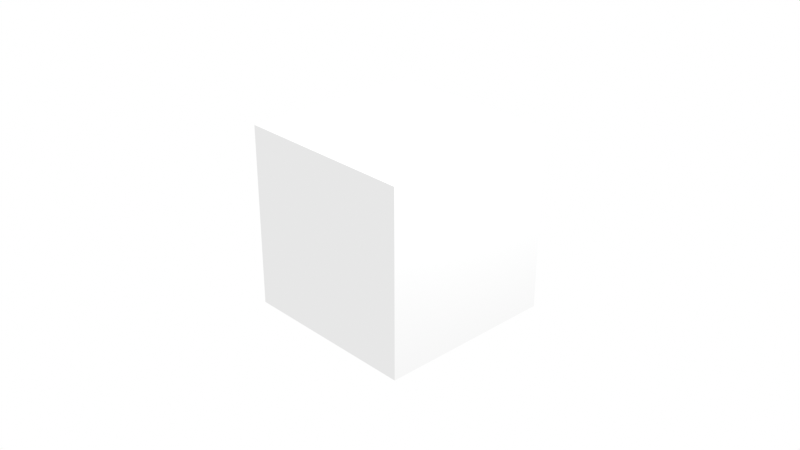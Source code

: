 # Source: full.blend  (saved by Blender 2.93.20; exported with 4.5.12 LTS)
import bpy
from mathutils import Matrix  # noqa: F401  (used for matrix-valued properties, if any)

bpy.ops.wm.read_factory_settings(use_empty=True)
scene = bpy.context.scene
scene.name = 'Scene'

# ---- collections
col_collection = bpy.data.collections.new('Collection'); scene.collection.children.link(col_collection)

# ---- world
world_world = bpy.data.worlds.new('World'); scene.world = world_world
world_world.use_nodes = True; world_world.node_tree.nodes.clear()
_N = world_world.node_tree.nodes; _L = world_world.node_tree.links
n0 = _N.new('ShaderNodeOutputWorld'); n0.name = 'World Output'; n0.location = (300, 300)
n1 = _N.new('ShaderNodeBackground'); n1.name = 'Background'; n1.location = (10, 300)
n1.inputs[0].default_value = (1.0, 1.0, 1.0, 1.0)
_L.new(n1.outputs[0], n0.inputs[0])
n0.is_active_output = True
world_world.color = (1.0, 1.0, 1.0)
world_world.use_sun_shadow = False
world_world.sun_shadow_jitter_overblur = 0.0

# ---- cameras
cam_camera = bpy.data.cameras.new('Camera')
cam_camera.clip_end = 100.0
cam_camera.ortho_scale = 7.314

# ---- lights
light_light = bpy.data.lights.new('Light', 'POINT')
light_light.transmission_factor = 0.0
light_light.energy = 1000.0
light_light.shadow_soft_size = 0.1
light_light.shadow_maximum_resolution = 0.006
light_light.use_absolute_resolution = True

# ---- meshes
me_cube_001 = bpy.data.meshes.new('Cube.001')
me_cube_001.from_pydata([(-1.0, -1.0, -1.0), (-1.0, -1.0, 1.0), (-1.0, 1.0, -1.0), (-1.0, 1.0, 1.0), (1.0, -1.0, -1.0), (1.0, -1.0, 1.0), (1.0, 1.0, -1.0), (1.0, 1.0, 1.0)], [], [(0, 1, 3, 2), (2, 3, 7, 6), (6, 7, 5, 4), (4, 5, 1, 0), (2, 6, 4, 0), (7, 3, 1, 5)])
_uv = me_cube_001.uv_layers.new(name='UVMap')
_uv.uv.foreach_set('vector', [0.375, 0.0, 0.625, 0.0, 0.625, 0.25, 0.375, 0.25, 0.375, 0.25, 0.625, 0.25, 0.625, 0.5, 0.375, 0.5, 0.375, 0.5, 0.625, 0.5, 0.625, 0.75, 0.375, 0.75, 0.375, 0.75, 0.625, 0.75, 0.625, 1.0, 0.375, 1.0, 0.125, 0.5, 0.375, 0.5, 0.375, 0.75, 0.125, 0.75, 0.625, 0.5, 0.875, 0.5, 0.875, 0.75, 0.625, 0.75])
me_cube_001.use_remesh_fix_poles = True
me_cube_001.use_remesh_preserve_attributes = False
me_cube_001.use_mirror_vertex_groups = False
me_cube_001.update()

# ---- objects
ob_light = bpy.data.objects.new('Light', light_light)
ob_camera = bpy.data.objects.new('Camera', cam_camera)
ob_cube = bpy.data.objects.new('Cube', me_cube_001)

# ---- transforms, parenting, visibility, modifiers, constraints
ob_light.location = (4.076, 1.005, 5.904)
ob_light.rotation_euler = (0.6503, 0.05522, 1.866)
ob_light.lock_rotations_4d = False
ob_light.empty_display_type = 'ARROWS'
ob_light.color = (0.0, 0.0, 0.0, 0.0)
ob_light.lineart.crease_threshold = 0.0
ob_camera.location = (7.359, -6.926, 4.958)
ob_camera.rotation_euler = (1.109, 0.0, 0.8149)
ob_camera.lock_rotations_4d = False
ob_camera.empty_display_type = 'ARROWS'
ob_camera.color = (0.0, 0.0, 0.0, 0.0)
ob_camera.display_type = 'WIRE'
ob_camera.lineart.crease_threshold = 0.0
ob_cube.location = (0.0, 0.0, 0.0)
ob_cube.lineart.crease_threshold = 0.0

# ---- collection membership
col_collection.objects.link(ob_light)
col_collection.objects.link(ob_camera)
col_collection.objects.link(ob_cube)

# ---- scene / render settings (as saved in the file)
scene.camera = ob_camera
scene.frame_start = 1; scene.frame_end = 456; scene.frame_set(31)
scene.render.engine = 'BLENDER_EEVEE_NEXT'
scene.render.image_settings.file_format = 'FFMPEG'
scene.render.image_settings.color_mode = 'RGB'
scene.render.image_settings.compression = 100
scene.render.fps = 3
scene.render.fps_base = 0.1
scene.cycles.use_denoising = False
scene.cycles.samples = 128
scene.cycles.sampling_pattern = 'TABULATED_SOBOL'
scene.cycles.use_adaptive_sampling = False
scene.cycles.use_light_tree = False
scene.eevee.use_gtao = True
scene.eevee.motion_blur_max = 64
scene.eevee.use_raytracing = True
scene.view_settings.view_transform = 'Standard'
bpy.context.view_layer.update()
